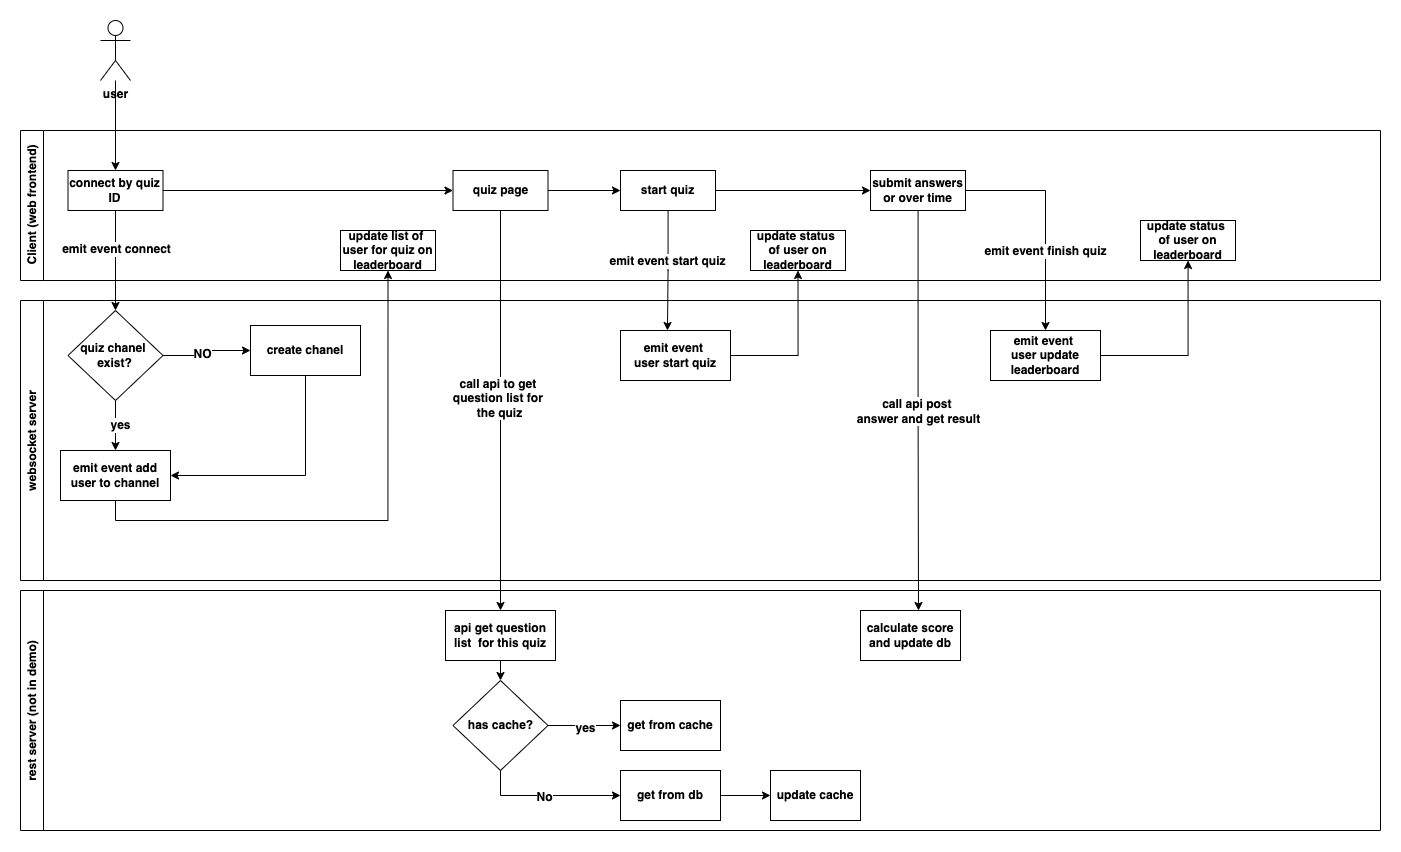

The diagram above was exported from draw.io. Its source (the exported page's mxGraphModel, read from the mxfile embedded in the PNG):
<mxGraphModel dx="1706" dy="879" grid="1" gridSize="10" guides="1" tooltips="1" connect="1" arrows="1" fold="1" page="1" pageScale="1" pageWidth="850" pageHeight="1100" math="0" shadow="0">
  <root>
    <mxCell id="0" />
    <mxCell id="1" parent="0" />
    <mxCell id="Xa-ZLqtsrVIgS09RA0GC-1" value="Client (web frontend)" style="swimlane;horizontal=0;whiteSpace=wrap;html=1;strokeColor=default;align=center;verticalAlign=middle;fontFamily=Helvetica;fontSize=12;fontColor=default;fontStyle=1;fillColor=default;" vertex="1" parent="1">
      <mxGeometry x="40" y="400" width="1360" height="150" as="geometry" />
    </mxCell>
    <mxCell id="JYtK08OISMCTGRscIRP4-23" style="edgeStyle=orthogonalEdgeStyle;rounded=0;orthogonalLoop=1;jettySize=auto;html=1;entryX=0;entryY=0.5;entryDx=0;entryDy=0;fontFamily=Helvetica;fontSize=12;fontColor=default;fontStyle=1;" edge="1" parent="Xa-ZLqtsrVIgS09RA0GC-1" source="JYtK08OISMCTGRscIRP4-4" target="JYtK08OISMCTGRscIRP4-17">
      <mxGeometry relative="1" as="geometry" />
    </mxCell>
    <mxCell id="JYtK08OISMCTGRscIRP4-4" value="connect by quiz ID" style="text;html=1;align=center;verticalAlign=middle;whiteSpace=wrap;rounded=0;fontFamily=Helvetica;fontSize=12;fontColor=default;fontStyle=1;strokeColor=default;" vertex="1" parent="Xa-ZLqtsrVIgS09RA0GC-1">
      <mxGeometry x="47.5" y="40" width="95" height="40" as="geometry" />
    </mxCell>
    <mxCell id="JYtK08OISMCTGRscIRP4-25" style="edgeStyle=orthogonalEdgeStyle;rounded=0;orthogonalLoop=1;jettySize=auto;html=1;entryX=0;entryY=0.5;entryDx=0;entryDy=0;fontFamily=Helvetica;fontSize=12;fontColor=default;fontStyle=1;" edge="1" parent="Xa-ZLqtsrVIgS09RA0GC-1" source="JYtK08OISMCTGRscIRP4-17" target="JYtK08OISMCTGRscIRP4-24">
      <mxGeometry relative="1" as="geometry" />
    </mxCell>
    <mxCell id="JYtK08OISMCTGRscIRP4-17" value="quiz page" style="text;html=1;align=center;verticalAlign=middle;whiteSpace=wrap;rounded=0;fontFamily=Helvetica;fontSize=12;fontColor=default;fontStyle=1;strokeColor=default;" vertex="1" parent="Xa-ZLqtsrVIgS09RA0GC-1">
      <mxGeometry x="432.5" y="40" width="95" height="40" as="geometry" />
    </mxCell>
    <mxCell id="JYtK08OISMCTGRscIRP4-20" value="update list of&amp;nbsp;&lt;div&gt;user for quiz on leaderboard&lt;/div&gt;" style="text;html=1;align=center;verticalAlign=middle;whiteSpace=wrap;rounded=0;fontFamily=Helvetica;fontSize=12;fontColor=default;fontStyle=1;strokeColor=default;" vertex="1" parent="Xa-ZLqtsrVIgS09RA0GC-1">
      <mxGeometry x="320" y="100" width="95" height="40" as="geometry" />
    </mxCell>
    <mxCell id="JYtK08OISMCTGRscIRP4-54" style="edgeStyle=orthogonalEdgeStyle;rounded=0;orthogonalLoop=1;jettySize=auto;html=1;entryX=0;entryY=0.5;entryDx=0;entryDy=0;fontFamily=Helvetica;fontSize=12;fontColor=default;fontStyle=1;" edge="1" parent="Xa-ZLqtsrVIgS09RA0GC-1" source="JYtK08OISMCTGRscIRP4-24" target="JYtK08OISMCTGRscIRP4-48">
      <mxGeometry relative="1" as="geometry" />
    </mxCell>
    <mxCell id="JYtK08OISMCTGRscIRP4-24" value="start quiz" style="text;html=1;align=center;verticalAlign=middle;whiteSpace=wrap;rounded=0;fontFamily=Helvetica;fontSize=12;fontColor=default;fontStyle=1;strokeColor=default;" vertex="1" parent="Xa-ZLqtsrVIgS09RA0GC-1">
      <mxGeometry x="600" y="40" width="95" height="40" as="geometry" />
    </mxCell>
    <mxCell id="JYtK08OISMCTGRscIRP4-48" value="submit answers&lt;div&gt;or over time&lt;/div&gt;" style="text;html=1;align=center;verticalAlign=middle;whiteSpace=wrap;rounded=0;fontFamily=Helvetica;fontSize=12;fontColor=default;fontStyle=1;strokeColor=default;" vertex="1" parent="Xa-ZLqtsrVIgS09RA0GC-1">
      <mxGeometry x="850" y="40" width="95" height="40" as="geometry" />
    </mxCell>
    <mxCell id="JYtK08OISMCTGRscIRP4-52" value="update status&amp;nbsp;&lt;div&gt;of user on leaderboard&lt;/div&gt;" style="text;html=1;align=center;verticalAlign=middle;whiteSpace=wrap;rounded=0;fontFamily=Helvetica;fontSize=12;fontColor=default;fontStyle=1;strokeColor=default;" vertex="1" parent="Xa-ZLqtsrVIgS09RA0GC-1">
      <mxGeometry x="730" y="100" width="95" height="40" as="geometry" />
    </mxCell>
    <mxCell id="JYtK08OISMCTGRscIRP4-61" value="update status&amp;nbsp;&lt;div&gt;of user on leaderboard&lt;/div&gt;" style="text;html=1;align=center;verticalAlign=middle;whiteSpace=wrap;rounded=0;fontFamily=Helvetica;fontSize=12;fontColor=default;fontStyle=1;strokeColor=default;" vertex="1" parent="Xa-ZLqtsrVIgS09RA0GC-1">
      <mxGeometry x="1120" y="90" width="95" height="40" as="geometry" />
    </mxCell>
    <mxCell id="JYtK08OISMCTGRscIRP4-15" style="edgeStyle=orthogonalEdgeStyle;rounded=0;orthogonalLoop=1;jettySize=auto;html=1;entryX=0.5;entryY=0;entryDx=0;entryDy=0;fontFamily=Helvetica;fontSize=12;fontColor=default;fontStyle=1;" edge="1" parent="1" source="JYtK08OISMCTGRscIRP4-1" target="JYtK08OISMCTGRscIRP4-4">
      <mxGeometry relative="1" as="geometry" />
    </mxCell>
    <mxCell id="JYtK08OISMCTGRscIRP4-1" value="user" style="shape=umlActor;verticalLabelPosition=bottom;verticalAlign=top;html=1;strokeColor=default;align=center;fontFamily=Helvetica;fontSize=12;fontColor=default;fontStyle=1;fillColor=default;" vertex="1" parent="1">
      <mxGeometry x="120" y="290" width="30" height="60" as="geometry" />
    </mxCell>
    <mxCell id="JYtK08OISMCTGRscIRP4-5" value="websocket server" style="swimlane;horizontal=0;whiteSpace=wrap;html=1;strokeColor=default;align=center;verticalAlign=middle;fontFamily=Helvetica;fontSize=12;fontColor=default;fontStyle=1;fillColor=default;" vertex="1" parent="1">
      <mxGeometry x="40" y="570" width="1360" height="280" as="geometry" />
    </mxCell>
    <mxCell id="JYtK08OISMCTGRscIRP4-6" value="emit event add user to channel" style="text;html=1;align=center;verticalAlign=middle;whiteSpace=wrap;rounded=0;fontFamily=Helvetica;fontSize=12;fontColor=default;fontStyle=1;strokeColor=default;" vertex="1" parent="JYtK08OISMCTGRscIRP4-5">
      <mxGeometry x="40" y="150" width="110" height="50" as="geometry" />
    </mxCell>
    <mxCell id="JYtK08OISMCTGRscIRP4-9" style="edgeStyle=orthogonalEdgeStyle;rounded=0;orthogonalLoop=1;jettySize=auto;html=1;entryX=0;entryY=0.5;entryDx=0;entryDy=0;fontFamily=Helvetica;fontSize=12;fontColor=default;fontStyle=1;" edge="1" parent="JYtK08OISMCTGRscIRP4-5" source="JYtK08OISMCTGRscIRP4-7" target="JYtK08OISMCTGRscIRP4-8">
      <mxGeometry relative="1" as="geometry" />
    </mxCell>
    <mxCell id="JYtK08OISMCTGRscIRP4-10" value="NO" style="edgeLabel;html=1;align=center;verticalAlign=middle;resizable=0;points=[];strokeColor=default;fontFamily=Helvetica;fontSize=12;fontColor=default;fontStyle=1;fillColor=default;" vertex="1" connectable="0" parent="JYtK08OISMCTGRscIRP4-9">
      <mxGeometry x="-0.1579" y="2" relative="1" as="geometry">
        <mxPoint as="offset" />
      </mxGeometry>
    </mxCell>
    <mxCell id="JYtK08OISMCTGRscIRP4-11" style="edgeStyle=orthogonalEdgeStyle;rounded=0;orthogonalLoop=1;jettySize=auto;html=1;entryX=0.5;entryY=0;entryDx=0;entryDy=0;fontFamily=Helvetica;fontSize=12;fontColor=default;fontStyle=1;" edge="1" parent="JYtK08OISMCTGRscIRP4-5" source="JYtK08OISMCTGRscIRP4-7" target="JYtK08OISMCTGRscIRP4-6">
      <mxGeometry relative="1" as="geometry" />
    </mxCell>
    <mxCell id="JYtK08OISMCTGRscIRP4-12" value="yes" style="edgeLabel;html=1;align=center;verticalAlign=middle;resizable=0;points=[];strokeColor=default;fontFamily=Helvetica;fontSize=12;fontColor=default;fontStyle=1;fillColor=default;" vertex="1" connectable="0" parent="JYtK08OISMCTGRscIRP4-11">
      <mxGeometry x="-0.0333" y="4" relative="1" as="geometry">
        <mxPoint as="offset" />
      </mxGeometry>
    </mxCell>
    <mxCell id="JYtK08OISMCTGRscIRP4-7" value="quiz chanel&amp;nbsp;&lt;div&gt;exist?&lt;/div&gt;" style="rhombus;whiteSpace=wrap;html=1;strokeColor=default;align=center;verticalAlign=middle;fontFamily=Helvetica;fontSize=12;fontColor=default;fontStyle=1;fillColor=default;" vertex="1" parent="JYtK08OISMCTGRscIRP4-5">
      <mxGeometry x="47.5" y="10" width="95" height="90" as="geometry" />
    </mxCell>
    <mxCell id="JYtK08OISMCTGRscIRP4-13" style="edgeStyle=orthogonalEdgeStyle;rounded=0;orthogonalLoop=1;jettySize=auto;html=1;entryX=1;entryY=0.5;entryDx=0;entryDy=0;fontFamily=Helvetica;fontSize=12;fontColor=default;fontStyle=1;exitX=0.5;exitY=1;exitDx=0;exitDy=0;" edge="1" parent="JYtK08OISMCTGRscIRP4-5" source="JYtK08OISMCTGRscIRP4-8" target="JYtK08OISMCTGRscIRP4-6">
      <mxGeometry relative="1" as="geometry" />
    </mxCell>
    <mxCell id="JYtK08OISMCTGRscIRP4-8" value="create chanel" style="text;html=1;align=center;verticalAlign=middle;whiteSpace=wrap;rounded=0;fontFamily=Helvetica;fontSize=12;fontColor=default;fontStyle=1;strokeColor=default;" vertex="1" parent="JYtK08OISMCTGRscIRP4-5">
      <mxGeometry x="230" y="25" width="110" height="50" as="geometry" />
    </mxCell>
    <mxCell id="JYtK08OISMCTGRscIRP4-19" value="emit event&amp;nbsp;&lt;div&gt;user start quiz&lt;/div&gt;" style="text;html=1;align=center;verticalAlign=middle;whiteSpace=wrap;rounded=0;fontFamily=Helvetica;fontSize=12;fontColor=default;fontStyle=1;strokeColor=default;" vertex="1" parent="JYtK08OISMCTGRscIRP4-5">
      <mxGeometry x="600" y="30" width="110" height="50" as="geometry" />
    </mxCell>
    <mxCell id="JYtK08OISMCTGRscIRP4-58" value="emit event&amp;nbsp;&lt;div&gt;user update leaderboard&lt;/div&gt;" style="text;html=1;align=center;verticalAlign=middle;whiteSpace=wrap;rounded=0;fontFamily=Helvetica;fontSize=12;fontColor=default;fontStyle=1;strokeColor=default;" vertex="1" parent="JYtK08OISMCTGRscIRP4-5">
      <mxGeometry x="970" y="30" width="110" height="50" as="geometry" />
    </mxCell>
    <mxCell id="JYtK08OISMCTGRscIRP4-14" style="edgeStyle=orthogonalEdgeStyle;rounded=0;orthogonalLoop=1;jettySize=auto;html=1;fontFamily=Helvetica;fontSize=12;fontColor=default;fontStyle=1;" edge="1" parent="1" source="JYtK08OISMCTGRscIRP4-4" target="JYtK08OISMCTGRscIRP4-7">
      <mxGeometry relative="1" as="geometry" />
    </mxCell>
    <mxCell id="JYtK08OISMCTGRscIRP4-50" value="emit event connect" style="edgeLabel;html=1;align=center;verticalAlign=middle;resizable=0;points=[];strokeColor=default;fontFamily=Helvetica;fontSize=12;fontColor=default;fontStyle=1;fillColor=default;" vertex="1" connectable="0" parent="JYtK08OISMCTGRscIRP4-14">
      <mxGeometry x="-0.22" relative="1" as="geometry">
        <mxPoint as="offset" />
      </mxGeometry>
    </mxCell>
    <mxCell id="JYtK08OISMCTGRscIRP4-21" style="edgeStyle=orthogonalEdgeStyle;rounded=0;orthogonalLoop=1;jettySize=auto;html=1;entryX=0.5;entryY=1;entryDx=0;entryDy=0;fontFamily=Helvetica;fontSize=12;fontColor=default;fontStyle=1;exitX=0.5;exitY=1;exitDx=0;exitDy=0;" edge="1" parent="1" source="JYtK08OISMCTGRscIRP4-6" target="JYtK08OISMCTGRscIRP4-20">
      <mxGeometry relative="1" as="geometry" />
    </mxCell>
    <mxCell id="JYtK08OISMCTGRscIRP4-26" value="rest server (not in demo)" style="swimlane;horizontal=0;whiteSpace=wrap;html=1;strokeColor=default;align=center;verticalAlign=middle;fontFamily=Helvetica;fontSize=12;fontColor=default;fontStyle=1;fillColor=default;" vertex="1" parent="1">
      <mxGeometry x="40" y="860" width="1360" height="240" as="geometry" />
    </mxCell>
    <mxCell id="JYtK08OISMCTGRscIRP4-45" style="edgeStyle=orthogonalEdgeStyle;rounded=0;orthogonalLoop=1;jettySize=auto;html=1;exitX=0.5;exitY=1;exitDx=0;exitDy=0;entryX=0.5;entryY=0;entryDx=0;entryDy=0;fontFamily=Helvetica;fontSize=12;fontColor=default;fontStyle=1;" edge="1" parent="JYtK08OISMCTGRscIRP4-26" source="JYtK08OISMCTGRscIRP4-27" target="JYtK08OISMCTGRscIRP4-39">
      <mxGeometry relative="1" as="geometry" />
    </mxCell>
    <mxCell id="JYtK08OISMCTGRscIRP4-27" value="api get question list&amp;nbsp;&amp;nbsp;&lt;span style=&quot;background-color: initial;&quot;&gt;for this quiz&lt;/span&gt;" style="text;html=1;align=center;verticalAlign=middle;whiteSpace=wrap;rounded=0;fontFamily=Helvetica;fontSize=12;fontColor=default;fontStyle=1;strokeColor=default;" vertex="1" parent="JYtK08OISMCTGRscIRP4-26">
      <mxGeometry x="425" y="20" width="110" height="50" as="geometry" />
    </mxCell>
    <mxCell id="JYtK08OISMCTGRscIRP4-35" value="get from cache" style="text;html=1;align=center;verticalAlign=middle;whiteSpace=wrap;rounded=0;fontFamily=Helvetica;fontSize=12;fontColor=default;fontStyle=1;strokeColor=default;" vertex="1" parent="JYtK08OISMCTGRscIRP4-26">
      <mxGeometry x="600" y="110" width="100" height="50" as="geometry" />
    </mxCell>
    <mxCell id="JYtK08OISMCTGRscIRP4-40" style="edgeStyle=orthogonalEdgeStyle;rounded=0;orthogonalLoop=1;jettySize=auto;html=1;entryX=0;entryY=0.5;entryDx=0;entryDy=0;fontFamily=Helvetica;fontSize=12;fontColor=default;fontStyle=1;" edge="1" parent="JYtK08OISMCTGRscIRP4-26" source="JYtK08OISMCTGRscIRP4-39" target="JYtK08OISMCTGRscIRP4-35">
      <mxGeometry relative="1" as="geometry" />
    </mxCell>
    <mxCell id="JYtK08OISMCTGRscIRP4-41" value="yes" style="edgeLabel;html=1;align=center;verticalAlign=middle;resizable=0;points=[];strokeColor=default;fontFamily=Helvetica;fontSize=12;fontColor=default;fontStyle=1;fillColor=default;" vertex="1" connectable="0" parent="JYtK08OISMCTGRscIRP4-40">
      <mxGeometry x="-0.0207" y="-2" relative="1" as="geometry">
        <mxPoint x="1" as="offset" />
      </mxGeometry>
    </mxCell>
    <mxCell id="JYtK08OISMCTGRscIRP4-43" style="edgeStyle=orthogonalEdgeStyle;rounded=0;orthogonalLoop=1;jettySize=auto;html=1;entryX=0;entryY=0.5;entryDx=0;entryDy=0;fontFamily=Helvetica;fontSize=12;fontColor=default;fontStyle=1;exitX=0.5;exitY=1;exitDx=0;exitDy=0;" edge="1" parent="JYtK08OISMCTGRscIRP4-26" source="JYtK08OISMCTGRscIRP4-39" target="JYtK08OISMCTGRscIRP4-42">
      <mxGeometry relative="1" as="geometry" />
    </mxCell>
    <mxCell id="JYtK08OISMCTGRscIRP4-44" value="No" style="edgeLabel;html=1;align=center;verticalAlign=middle;resizable=0;points=[];strokeColor=default;fontFamily=Helvetica;fontSize=12;fontColor=default;fontStyle=1;fillColor=default;" vertex="1" connectable="0" parent="JYtK08OISMCTGRscIRP4-43">
      <mxGeometry x="-0.0483" y="-1" relative="1" as="geometry">
        <mxPoint as="offset" />
      </mxGeometry>
    </mxCell>
    <mxCell id="JYtK08OISMCTGRscIRP4-39" value="has cache?" style="rhombus;whiteSpace=wrap;html=1;strokeColor=default;align=center;verticalAlign=middle;fontFamily=Helvetica;fontSize=12;fontColor=default;fontStyle=1;fillColor=default;" vertex="1" parent="JYtK08OISMCTGRscIRP4-26">
      <mxGeometry x="432.5" y="90" width="95" height="90" as="geometry" />
    </mxCell>
    <mxCell id="JYtK08OISMCTGRscIRP4-47" style="edgeStyle=orthogonalEdgeStyle;rounded=0;orthogonalLoop=1;jettySize=auto;html=1;entryX=0;entryY=0.5;entryDx=0;entryDy=0;fontFamily=Helvetica;fontSize=12;fontColor=default;fontStyle=1;" edge="1" parent="JYtK08OISMCTGRscIRP4-26" source="JYtK08OISMCTGRscIRP4-42" target="JYtK08OISMCTGRscIRP4-46">
      <mxGeometry relative="1" as="geometry" />
    </mxCell>
    <mxCell id="JYtK08OISMCTGRscIRP4-42" value="get from db" style="text;html=1;align=center;verticalAlign=middle;whiteSpace=wrap;rounded=0;fontFamily=Helvetica;fontSize=12;fontColor=default;fontStyle=1;strokeColor=default;" vertex="1" parent="JYtK08OISMCTGRscIRP4-26">
      <mxGeometry x="600" y="180" width="100" height="50" as="geometry" />
    </mxCell>
    <mxCell id="JYtK08OISMCTGRscIRP4-46" value="update cache" style="text;html=1;align=center;verticalAlign=middle;whiteSpace=wrap;rounded=0;fontFamily=Helvetica;fontSize=12;fontColor=default;fontStyle=1;strokeColor=default;" vertex="1" parent="JYtK08OISMCTGRscIRP4-26">
      <mxGeometry x="750" y="180" width="90" height="50" as="geometry" />
    </mxCell>
    <mxCell id="JYtK08OISMCTGRscIRP4-55" value="calculate score and update db" style="text;html=1;align=center;verticalAlign=middle;whiteSpace=wrap;rounded=0;fontFamily=Helvetica;fontSize=12;fontColor=default;fontStyle=1;strokeColor=default;" vertex="1" parent="JYtK08OISMCTGRscIRP4-26">
      <mxGeometry x="840" y="20" width="100" height="50" as="geometry" />
    </mxCell>
    <mxCell id="JYtK08OISMCTGRscIRP4-37" style="edgeStyle=orthogonalEdgeStyle;rounded=0;orthogonalLoop=1;jettySize=auto;html=1;fontFamily=Helvetica;fontSize=12;fontColor=default;fontStyle=1;" edge="1" parent="1" source="JYtK08OISMCTGRscIRP4-17" target="JYtK08OISMCTGRscIRP4-27">
      <mxGeometry relative="1" as="geometry" />
    </mxCell>
    <mxCell id="JYtK08OISMCTGRscIRP4-38" value="call api to get&amp;nbsp;&lt;div&gt;question list for&amp;nbsp;&lt;/div&gt;&lt;div&gt;the quiz&lt;/div&gt;" style="edgeLabel;html=1;align=center;verticalAlign=middle;resizable=0;points=[];strokeColor=default;fontFamily=Helvetica;fontSize=12;fontColor=default;fontStyle=1;fillColor=default;" vertex="1" connectable="0" parent="JYtK08OISMCTGRscIRP4-37">
      <mxGeometry x="-0.0636" y="-2" relative="1" as="geometry">
        <mxPoint as="offset" />
      </mxGeometry>
    </mxCell>
    <mxCell id="JYtK08OISMCTGRscIRP4-49" style="edgeStyle=orthogonalEdgeStyle;rounded=0;orthogonalLoop=1;jettySize=auto;html=1;entryX=0.427;entryY=0;entryDx=0;entryDy=0;entryPerimeter=0;fontFamily=Helvetica;fontSize=12;fontColor=default;fontStyle=1;" edge="1" parent="1" source="JYtK08OISMCTGRscIRP4-24" target="JYtK08OISMCTGRscIRP4-19">
      <mxGeometry relative="1" as="geometry" />
    </mxCell>
    <mxCell id="JYtK08OISMCTGRscIRP4-51" value="emit event start quiz" style="edgeLabel;html=1;align=center;verticalAlign=middle;resizable=0;points=[];strokeColor=default;fontFamily=Helvetica;fontSize=12;fontColor=default;fontStyle=1;fillColor=default;" vertex="1" connectable="0" parent="JYtK08OISMCTGRscIRP4-49">
      <mxGeometry x="-0.1701" y="-1" relative="1" as="geometry">
        <mxPoint as="offset" />
      </mxGeometry>
    </mxCell>
    <mxCell id="JYtK08OISMCTGRscIRP4-53" style="edgeStyle=orthogonalEdgeStyle;rounded=0;orthogonalLoop=1;jettySize=auto;html=1;entryX=0.5;entryY=1;entryDx=0;entryDy=0;fontFamily=Helvetica;fontSize=12;fontColor=default;fontStyle=1;" edge="1" parent="1" source="JYtK08OISMCTGRscIRP4-19" target="JYtK08OISMCTGRscIRP4-52">
      <mxGeometry relative="1" as="geometry" />
    </mxCell>
    <mxCell id="JYtK08OISMCTGRscIRP4-56" style="edgeStyle=orthogonalEdgeStyle;rounded=0;orthogonalLoop=1;jettySize=auto;html=1;entryX=0.58;entryY=0;entryDx=0;entryDy=0;entryPerimeter=0;fontFamily=Helvetica;fontSize=12;fontColor=default;fontStyle=1;" edge="1" parent="1" source="JYtK08OISMCTGRscIRP4-48" target="JYtK08OISMCTGRscIRP4-55">
      <mxGeometry relative="1" as="geometry" />
    </mxCell>
    <mxCell id="JYtK08OISMCTGRscIRP4-57" value="call api post&amp;nbsp;&lt;div&gt;answer and get result&lt;/div&gt;" style="edgeLabel;html=1;align=center;verticalAlign=middle;resizable=0;points=[];strokeColor=default;fontFamily=Helvetica;fontSize=12;fontColor=default;fontStyle=1;fillColor=default;" vertex="1" connectable="0" parent="JYtK08OISMCTGRscIRP4-56">
      <mxGeometry x="-0.1011" y="2" relative="1" as="geometry">
        <mxPoint x="-2" y="20" as="offset" />
      </mxGeometry>
    </mxCell>
    <mxCell id="JYtK08OISMCTGRscIRP4-59" style="edgeStyle=orthogonalEdgeStyle;rounded=0;orthogonalLoop=1;jettySize=auto;html=1;entryX=0.5;entryY=0;entryDx=0;entryDy=0;fontFamily=Helvetica;fontSize=12;fontColor=default;fontStyle=1;" edge="1" parent="1" source="JYtK08OISMCTGRscIRP4-48" target="JYtK08OISMCTGRscIRP4-58">
      <mxGeometry relative="1" as="geometry" />
    </mxCell>
    <mxCell id="JYtK08OISMCTGRscIRP4-60" value="emit event finish quiz" style="edgeLabel;html=1;align=center;verticalAlign=middle;resizable=0;points=[];strokeColor=default;fontFamily=Helvetica;fontSize=12;fontColor=default;fontStyle=1;fillColor=default;" vertex="1" connectable="0" parent="JYtK08OISMCTGRscIRP4-59">
      <mxGeometry x="0.2688" y="-1" relative="1" as="geometry">
        <mxPoint as="offset" />
      </mxGeometry>
    </mxCell>
    <mxCell id="JYtK08OISMCTGRscIRP4-62" style="edgeStyle=orthogonalEdgeStyle;rounded=0;orthogonalLoop=1;jettySize=auto;html=1;fontFamily=Helvetica;fontSize=12;fontColor=default;fontStyle=1;" edge="1" parent="1" source="JYtK08OISMCTGRscIRP4-58" target="JYtK08OISMCTGRscIRP4-61">
      <mxGeometry relative="1" as="geometry" />
    </mxCell>
  </root>
</mxGraphModel>